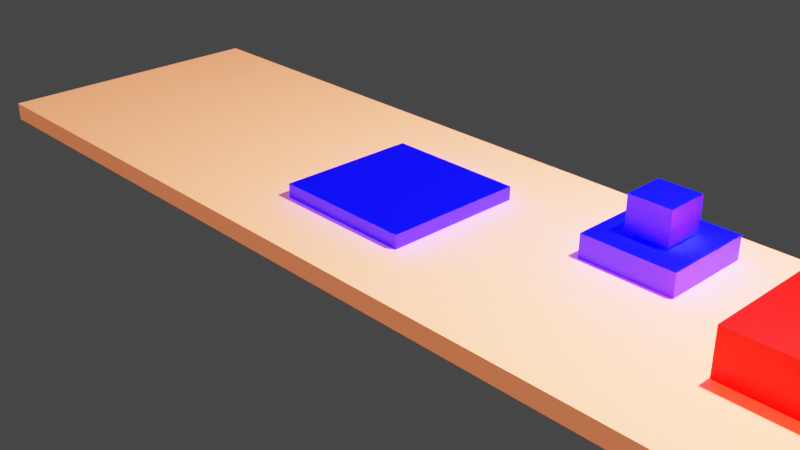 # Source: board.blend  (saved by Blender 3.4.6; exported with 4.5.12 LTS)
import bpy
from mathutils import Matrix  # noqa: F401  (used for matrix-valued properties, if any)

bpy.ops.wm.read_factory_settings(use_empty=True)
scene = bpy.context.scene
scene.name = 'Scene'

# ---- collections
col_collection = bpy.data.collections.new('Collection'); scene.collection.children.link(col_collection)

# ---- materials (node trees are filled in below, after node groups)
mat_cube_green_012 = bpy.data.materials.new('cube_green.012')
mat_cube_green_012.use_transparent_shadow = False
mat_cube_red_012 = bpy.data.materials.new('cube_red.012')
mat_cube_red_012.use_transparent_shadow = False
mat_cube_blue_004 = bpy.data.materials.new('cube_blue.004')
mat_cube_blue_004.use_transparent_shadow = False
mat_cube_blue_005 = bpy.data.materials.new('cube_blue.005')
mat_cube_blue_005.use_transparent_shadow = False
mat_cube_blue_006 = bpy.data.materials.new('cube_blue.006')
mat_cube_blue_006.use_transparent_shadow = False

# ---- material node trees
mat_cube_green_012.use_nodes = True; mat_cube_green_012.node_tree.nodes.clear()
_N = mat_cube_green_012.node_tree.nodes; _L = mat_cube_green_012.node_tree.links
n0 = _N.new('ShaderNodeBsdfPrincipled'); n0.name = 'Principled BSDF'; n0.location = (10, 300)
n0.distribution = 'GGX'
n0.subsurface_method = 'RANDOM_WALK_SKIN'
n0.inputs[0].default_value = (12.0, 2.73, 1.118, 0.0)
n0.inputs[3].default_value = 1.45
n0.inputs[27].default_value = (0.0, 0.0, 0.0, 1.0)
n0.inputs[28].default_value = 1.0
n1 = _N.new('ShaderNodeOutputMaterial'); n1.name = 'Material Output'; n1.location = (300, 300)
_L.new(n0.outputs[0], n1.inputs[0])
n1.is_active_output = True
mat_cube_red_012.use_nodes = True; mat_cube_red_012.node_tree.nodes.clear()
_N = mat_cube_red_012.node_tree.nodes; _L = mat_cube_red_012.node_tree.links
n0 = _N.new('ShaderNodeBsdfPrincipled'); n0.name = 'Principled BSDF'; n0.location = (10, 300)
n0.distribution = 'GGX'
n0.subsurface_method = 'RANDOM_WALK_SKIN'
n0.inputs[0].default_value = (12.0, 0.0, 0.0, 0.0)
n0.inputs[3].default_value = 1.45
n0.inputs[27].default_value = (0.0, 0.0, 0.0, 1.0)
n0.inputs[28].default_value = 1.0
n1 = _N.new('ShaderNodeOutputMaterial'); n1.name = 'Material Output'; n1.location = (300, 300)
_L.new(n0.outputs[0], n1.inputs[0])
n1.is_active_output = True
mat_cube_blue_004.use_nodes = True; mat_cube_blue_004.node_tree.nodes.clear()
_N = mat_cube_blue_004.node_tree.nodes; _L = mat_cube_blue_004.node_tree.links
n0 = _N.new('ShaderNodeBsdfPrincipled'); n0.name = 'Principled BSDF'; n0.location = (10, 300)
n0.distribution = 'GGX'
n0.subsurface_method = 'RANDOM_WALK_SKIN'
n0.inputs[0].default_value = (0.0, 0.0, 12.0, 0.0)
n0.inputs[3].default_value = 1.45
n0.inputs[27].default_value = (0.0, 0.0, 0.0, 1.0)
n0.inputs[28].default_value = 1.0
n1 = _N.new('ShaderNodeOutputMaterial'); n1.name = 'Material Output'; n1.location = (300, 300)
_L.new(n0.outputs[0], n1.inputs[0])
n1.is_active_output = True
mat_cube_blue_005.use_nodes = True; mat_cube_blue_005.node_tree.nodes.clear()
_N = mat_cube_blue_005.node_tree.nodes; _L = mat_cube_blue_005.node_tree.links
n0 = _N.new('ShaderNodeBsdfPrincipled'); n0.name = 'Principled BSDF'; n0.location = (10, 300)
n0.distribution = 'GGX'
n0.subsurface_method = 'RANDOM_WALK_SKIN'
n0.inputs[0].default_value = (0.0, 0.0, 12.0, 0.0)
n0.inputs[3].default_value = 1.45
n0.inputs[27].default_value = (0.0, 0.0, 0.0, 1.0)
n0.inputs[28].default_value = 1.0
n1 = _N.new('ShaderNodeOutputMaterial'); n1.name = 'Material Output'; n1.location = (300, 300)
_L.new(n0.outputs[0], n1.inputs[0])
n1.is_active_output = True
mat_cube_blue_006.use_nodes = True; mat_cube_blue_006.node_tree.nodes.clear()
_N = mat_cube_blue_006.node_tree.nodes; _L = mat_cube_blue_006.node_tree.links
n0 = _N.new('ShaderNodeBsdfPrincipled'); n0.name = 'Principled BSDF'; n0.location = (10, 300)
n0.distribution = 'GGX'
n0.subsurface_method = 'RANDOM_WALK_SKIN'
n0.inputs[0].default_value = (0.0, 0.0, 12.0, 0.0)
n0.inputs[3].default_value = 1.45
n0.inputs[27].default_value = (0.0, 0.0, 0.0, 1.0)
n0.inputs[28].default_value = 1.0
n1 = _N.new('ShaderNodeOutputMaterial'); n1.name = 'Material Output'; n1.location = (300, 300)
_L.new(n0.outputs[0], n1.inputs[0])
n1.is_active_output = True

# ---- world
world_world = bpy.data.worlds.new('World'); scene.world = world_world
world_world.use_nodes = True; world_world.node_tree.nodes.clear()
_N = world_world.node_tree.nodes; _L = world_world.node_tree.links
n0 = _N.new('ShaderNodeOutputWorld'); n0.name = 'World Output'; n0.location = (300, 300)
n1 = _N.new('ShaderNodeBackground'); n1.name = 'Background'; n1.location = (10, 300)
n1.inputs[0].default_value = (0.05088, 0.05088, 0.05088, 1.0)
_L.new(n1.outputs[0], n0.inputs[0])
n0.is_active_output = True
world_world.color = (0.05088, 0.05088, 0.05088)
world_world.use_sun_shadow = False
world_world.sun_shadow_jitter_overblur = 0.0

# ---- cameras
cam_camera = bpy.data.cameras.new('Camera')
cam_camera.clip_end = 100.0
cam_camera.ortho_scale = 7.314

# ---- lights
light_light = bpy.data.lights.new('Light', 'POINT')
light_light.transmission_factor = 0.0
light_light.energy = 1000.0
light_light.shadow_soft_size = 0.1
light_light.shadow_maximum_resolution = 0.006
light_light.use_absolute_resolution = True

# ---- meshes
me_cube_012 = bpy.data.meshes.new('Cube.012')
me_cube_012.from_pydata([(-1.0, -1.0, -1.0), (-1.0, -1.0, 1.0), (-1.0, 1.0, -1.0), (-1.0, 1.0, 1.0), (1.0, -1.0, -1.0), (1.0, -1.0, 1.0), (1.0, 1.0, -1.0), (1.0, 1.0, 1.0)], [], [(0, 1, 3, 2), (2, 3, 7, 6), (6, 7, 5, 4), (4, 5, 1, 0), (2, 6, 4, 0), (7, 3, 1, 5)])
_uv = me_cube_012.uv_layers.new(name='UVMap')
_uv.uv.foreach_set('vector', [0.375, 0.0, 0.625, 0.0, 0.625, 0.25, 0.375, 0.25, 0.375, 0.25, 0.625, 0.25, 0.625, 0.5, 0.375, 0.5, 0.375, 0.5, 0.625, 0.5, 0.625, 0.75, 0.375, 0.75, 0.375, 0.75, 0.625, 0.75, 0.625, 1.0, 0.375, 1.0, 0.125, 0.5, 0.375, 0.5, 0.375, 0.75, 0.125, 0.75, 0.625, 0.5, 0.875, 0.5, 0.875, 0.75, 0.625, 0.75])
me_cube_012.materials.append(mat_cube_green_012)
me_cube_012.update()
me_cube_013 = bpy.data.meshes.new('Cube.013')
me_cube_013.from_pydata([(-1.0, -1.0, -1.0), (-1.0, -1.0, 1.0), (-1.0, 1.0, -1.0), (-1.0, 1.0, 1.0), (1.0, -1.0, -1.0), (1.0, -1.0, 1.0), (1.0, 1.0, -1.0), (1.0, 1.0, 1.0)], [], [(0, 1, 3, 2), (2, 3, 7, 6), (6, 7, 5, 4), (4, 5, 1, 0), (2, 6, 4, 0), (7, 3, 1, 5)])
_uv = me_cube_013.uv_layers.new(name='UVMap')
_uv.uv.foreach_set('vector', [0.375, 0.0, 0.625, 0.0, 0.625, 0.25, 0.375, 0.25, 0.375, 0.25, 0.625, 0.25, 0.625, 0.5, 0.375, 0.5, 0.375, 0.5, 0.625, 0.5, 0.625, 0.75, 0.375, 0.75, 0.375, 0.75, 0.625, 0.75, 0.625, 1.0, 0.375, 1.0, 0.125, 0.5, 0.375, 0.5, 0.375, 0.75, 0.125, 0.75, 0.625, 0.5, 0.875, 0.5, 0.875, 0.75, 0.625, 0.75])
me_cube_013.materials.append(mat_cube_red_012)
me_cube_013.update()
me_cube_014 = bpy.data.meshes.new('Cube.014')
me_cube_014.from_pydata([(-1.0, -1.0, -1.0), (-1.0, -1.0, 1.0), (-1.0, 1.0, -1.0), (-1.0, 1.0, 1.0), (1.0, -1.0, -1.0), (1.0, -1.0, 1.0), (1.0, 1.0, -1.0), (1.0, 1.0, 1.0)], [], [(0, 1, 3, 2), (2, 3, 7, 6), (6, 7, 5, 4), (4, 5, 1, 0), (2, 6, 4, 0), (7, 3, 1, 5)])
_uv = me_cube_014.uv_layers.new(name='UVMap')
_uv.uv.foreach_set('vector', [0.375, 0.0, 0.625, 0.0, 0.625, 0.25, 0.375, 0.25, 0.375, 0.25, 0.625, 0.25, 0.625, 0.5, 0.375, 0.5, 0.375, 0.5, 0.625, 0.5, 0.625, 0.75, 0.375, 0.75, 0.375, 0.75, 0.625, 0.75, 0.625, 1.0, 0.375, 1.0, 0.125, 0.5, 0.375, 0.5, 0.375, 0.75, 0.125, 0.75, 0.625, 0.5, 0.875, 0.5, 0.875, 0.75, 0.625, 0.75])
me_cube_014.materials.append(mat_cube_blue_004)
me_cube_014.update()
me_cube_015 = bpy.data.meshes.new('Cube.015')
me_cube_015.from_pydata([(-1.0, -1.0, -1.0), (-1.0, -1.0, 1.0), (-1.0, 1.0, -1.0), (-1.0, 1.0, 1.0), (1.0, -1.0, -1.0), (1.0, -1.0, 1.0), (1.0, 1.0, -1.0), (1.0, 1.0, 1.0)], [], [(0, 1, 3, 2), (2, 3, 7, 6), (6, 7, 5, 4), (4, 5, 1, 0), (2, 6, 4, 0), (7, 3, 1, 5)])
_uv = me_cube_015.uv_layers.new(name='UVMap')
_uv.uv.foreach_set('vector', [0.375, 0.0, 0.625, 0.0, 0.625, 0.25, 0.375, 0.25, 0.375, 0.25, 0.625, 0.25, 0.625, 0.5, 0.375, 0.5, 0.375, 0.5, 0.625, 0.5, 0.625, 0.75, 0.375, 0.75, 0.375, 0.75, 0.625, 0.75, 0.625, 1.0, 0.375, 1.0, 0.125, 0.5, 0.375, 0.5, 0.375, 0.75, 0.125, 0.75, 0.625, 0.5, 0.875, 0.5, 0.875, 0.75, 0.625, 0.75])
me_cube_015.materials.append(mat_cube_blue_005)
me_cube_015.update()
me_cube_016 = bpy.data.meshes.new('Cube.016')
me_cube_016.from_pydata([(-1.0, -1.0, -1.0), (-1.0, -1.0, 1.0), (-1.0, 1.0, -1.0), (-1.0, 1.0, 1.0), (1.0, -1.0, -1.0), (1.0, -1.0, 1.0), (1.0, 1.0, -1.0), (1.0, 1.0, 1.0)], [], [(0, 1, 3, 2), (2, 3, 7, 6), (6, 7, 5, 4), (4, 5, 1, 0), (2, 6, 4, 0), (7, 3, 1, 5)])
_uv = me_cube_016.uv_layers.new(name='UVMap')
_uv.uv.foreach_set('vector', [0.375, 0.0, 0.625, 0.0, 0.625, 0.25, 0.375, 0.25, 0.375, 0.25, 0.625, 0.25, 0.625, 0.5, 0.375, 0.5, 0.375, 0.5, 0.625, 0.5, 0.625, 0.75, 0.375, 0.75, 0.375, 0.75, 0.625, 0.75, 0.625, 1.0, 0.375, 1.0, 0.125, 0.5, 0.375, 0.5, 0.375, 0.75, 0.125, 0.75, 0.625, 0.5, 0.875, 0.5, 0.875, 0.75, 0.625, 0.75])
me_cube_016.materials.append(mat_cube_blue_006)
me_cube_016.update()

# ---- objects
ob_light = bpy.data.objects.new('Light', light_light)
ob_camera = bpy.data.objects.new('Camera', cam_camera)
ob_cube = bpy.data.objects.new('Cube', me_cube_012)
ob_cube_001 = bpy.data.objects.new('Cube.001', me_cube_013)
ob_cube_002 = bpy.data.objects.new('Cube.002', me_cube_014)
ob_cube_003 = bpy.data.objects.new('Cube.003', me_cube_015)
ob_cube_004 = bpy.data.objects.new('Cube.004', me_cube_016)

# ---- transforms, parenting, visibility, modifiers, constraints
ob_light.location = (4.076, 1.005, 5.904)
ob_light.rotation_euler = (0.6503, 0.05522, 1.866)
ob_light.lock_rotations_4d = False
ob_light.empty_display_type = 'ARROWS'
ob_light.color = (0.0, 0.0, 0.0, 0.0)
ob_light.lineart.crease_threshold = 0.0
ob_camera.location = (7.359, -6.926, 4.958)
ob_camera.rotation_euler = (1.109, 0.0, 0.8149)
ob_camera.lock_rotations_4d = False
ob_camera.empty_display_type = 'ARROWS'
ob_camera.color = (0.0, 0.0, 0.0, 0.0)
ob_camera.display_type = 'WIRE'
ob_camera.lineart.crease_threshold = 0.0
ob_cube.location = (0.0, 0.0, 0.2)
ob_cube.scale = (5.0, 1.6, 0.1)
ob_cube_001.location = (4.63, 0.0, 0.53)
ob_cube_001.scale = (0.67, 0.59, 0.24)
ob_cube_002.location = (0.12, -0.11, 0.37)
ob_cube_002.scale = (0.77, 0.77, 0.08)
ob_cube_003.location = (2.61, 0.69, 0.37)
ob_cube_003.scale = (0.5, 0.5, 0.18)
ob_cube_004.location = (2.61, 0.69, 0.76)
ob_cube_004.scale = (0.23, 0.23, 0.18)

# ---- collection membership
col_collection.objects.link(ob_light)
col_collection.objects.link(ob_camera)
col_collection.objects.link(ob_cube)
col_collection.objects.link(ob_cube_001)
col_collection.objects.link(ob_cube_002)
col_collection.objects.link(ob_cube_003)
col_collection.objects.link(ob_cube_004)

# ---- scene / render settings (as saved in the file)
scene.camera = ob_camera
scene.frame_start = 1; scene.frame_end = 250; scene.frame_set(1)
scene.render.engine = 'BLENDER_EEVEE_NEXT'
scene.cycles.sampling_pattern = 'TABULATED_SOBOL'
scene.cycles.use_light_tree = False
scene.view_settings.view_transform = 'Filmic'
bpy.context.view_layer.update()
